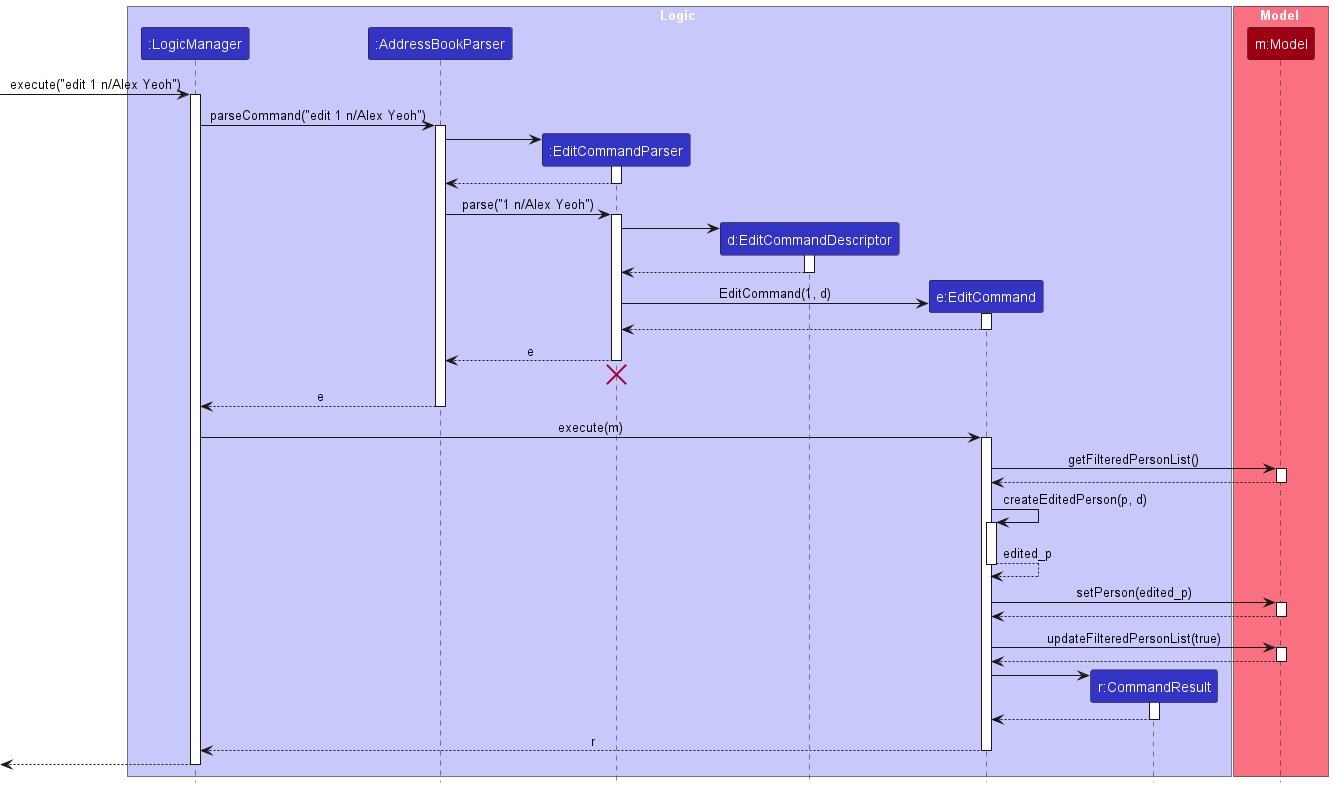

The diagram above was rendered by PlantUML. Its source (embedded in the PNG):
@startuml
!include style.puml
skinparam ArrowFontStyle plain

box Logic LOGIC_COLOR_T1
participant ":LogicManager" as LogicManager LOGIC_COLOR
participant ":AddressBookParser" as AddressBookParser LOGIC_COLOR
participant ":EditCommandParser" as EditCommandParser LOGIC_COLOR
participant "d:EditCommandDescriptor" as EditCommandDescriptor LOGIC_COLOR
participant "e:EditCommand" as EditCommand LOGIC_COLOR
participant "r:CommandResult" as CommandResult LOGIC_COLOR
end box

box Model MODEL_COLOR_T1
participant "m:Model" as Model MODEL_COLOR
participant "m:PersonList" as Model MODEL_COLOR
end box

[-> LogicManager : execute("edit 1 n/Alex Yeoh")
activate LogicManager

LogicManager -> AddressBookParser : parseCommand("edit 1 n/Alex Yeoh")
activate AddressBookParser

create EditCommandParser
AddressBookParser -> EditCommandParser
activate EditCommandParser

EditCommandParser --> AddressBookParser
deactivate EditCommandParser

AddressBookParser -> EditCommandParser : parse("1 n/Alex Yeoh")
activate EditCommandParser

create EditCommandDescriptor
EditCommandParser -> EditCommandDescriptor
activate EditCommandDescriptor

EditCommandDescriptor --> EditCommandParser :
deactivate EditCommandDescriptor

create EditCommand
EditCommandParser -> EditCommand : EditCommand(1, d)
activate EditCommand

EditCommand --> EditCommandParser :
deactivate EditCommand

EditCommandParser --> AddressBookParser : e
deactivate EditCommandParser

EditCommandParser -[hidden]-> AddressBookParser
destroy EditCommandParser

AddressBookParser --> LogicManager : e
deactivate AddressBookParser

LogicManager -> EditCommand : execute(m)
activate EditCommand

EditCommand -> Model : getFilteredPersonList()
activate Model

Model --> EditCommand
deactivate Model

EditCommand -> EditCommand : createEditedPerson(p, d)
activate EditCommand

EditCommand --> EditCommand : edited_p
deactivate EditCommand

EditCommand -> Model : setPerson(edited_p)
activate Model

Model --> EditCommand :
deactivate Model

EditCommand -> Model : updateFilteredPersonList(true)
activate Model

Model --> EditCommand :
deactivate Model

create CommandResult
EditCommand -> CommandResult
activate CommandResult

CommandResult --> EditCommand
deactivate CommandResult

EditCommand --> LogicManager : r
deactivate EditCommand

[<--LogicManager
deactivate LogicManager
@enduml